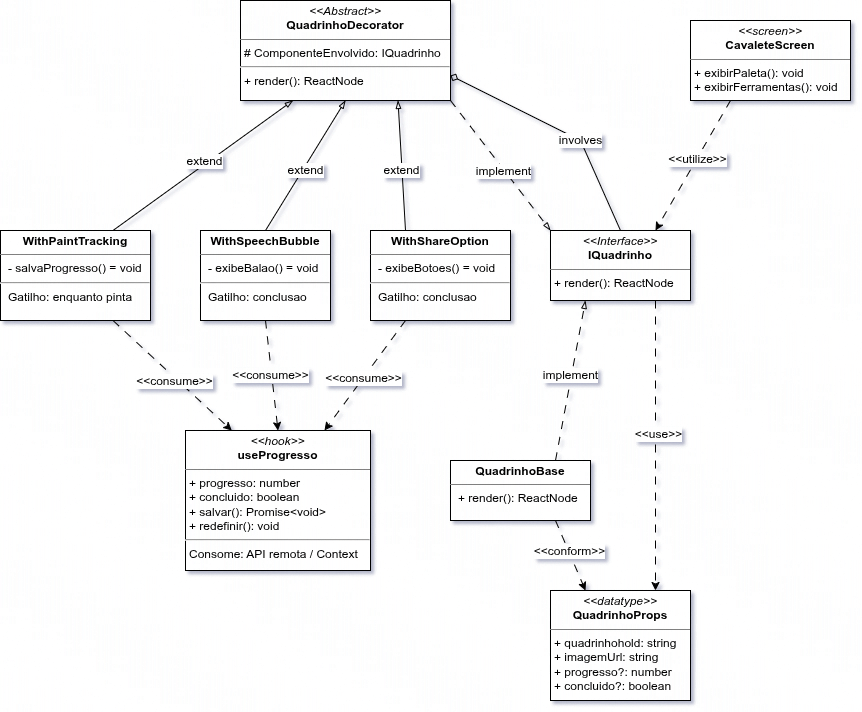

The diagram above was exported from draw.io. Its source (the exported page's mxGraphModel, read from the mxfile embedded in the PNG):
<mxGraphModel dx="2168" dy="809" grid="1" gridSize="10" guides="1" tooltips="1" connect="1" arrows="1" fold="1" page="1" pageScale="1" pageWidth="827" pageHeight="1169" math="0" shadow="0">
  <root>
    <mxCell id="0" />
    <mxCell id="1" parent="0" />
    <mxCell id="GmvAMf-R3PVIi8AcDPUP-16" edge="1" parent="1" source="GmvAMf-R3PVIi8AcDPUP-5" style="rounded=0;orthogonalLoop=1;jettySize=auto;html=1;exitX=1;exitY=1;exitDx=0;exitDy=0;entryX=0;entryY=0;entryDx=0;entryDy=0;endArrow=blockThin;endFill=0;dashed=1;dashPattern=8 8;" target="GmvAMf-R3PVIi8AcDPUP-15">
      <mxGeometry relative="1" as="geometry" />
    </mxCell>
    <mxCell id="GmvAMf-R3PVIi8AcDPUP-17" connectable="0" parent="GmvAMf-R3PVIi8AcDPUP-16" style="edgeLabel;html=1;align=center;verticalAlign=middle;resizable=0;points=[];" value="implement" vertex="1">
      <mxGeometry relative="1" x="0.0707" y="-1" as="geometry">
        <mxPoint as="offset" />
      </mxGeometry>
    </mxCell>
    <mxCell id="GmvAMf-R3PVIi8AcDPUP-5" parent="1" style="verticalAlign=top;align=left;overflow=fill;html=1;whiteSpace=wrap;" value="&lt;p style=&quot;margin:0px;margin-top:4px;text-align:center;&quot;&gt;&lt;i&gt;&amp;lt;&amp;lt;Abstract&amp;gt;&amp;gt;&lt;/i&gt;&lt;br&gt;&lt;b&gt;QuadrinhoDecorator&lt;/b&gt;&lt;/p&gt;&lt;hr size=&quot;1&quot; style=&quot;border-style:solid;&quot;&gt;&lt;p style=&quot;margin:0px;margin-left:4px;&quot;&gt;# ComponenteEnvolvido: IQuadrinho&lt;/p&gt;&lt;hr&gt;&lt;p style=&quot;margin:0px;margin-left:4px;&quot;&gt;+ render(): ReactNode&lt;br&gt;&lt;/p&gt;" vertex="1">
      <mxGeometry height="100" width="210" x="180" y="30" as="geometry" />
    </mxCell>
    <mxCell id="GmvAMf-R3PVIi8AcDPUP-7" edge="1" parent="1" source="GmvAMf-R3PVIi8AcDPUP-6" style="rounded=0;orthogonalLoop=1;jettySize=auto;html=1;exitX=0.75;exitY=0;exitDx=0;exitDy=0;entryX=0.25;entryY=1;entryDx=0;entryDy=0;endArrow=blockThin;endFill=0;" target="GmvAMf-R3PVIi8AcDPUP-5">
      <mxGeometry relative="1" as="geometry">
        <Array as="points" />
      </mxGeometry>
    </mxCell>
    <mxCell id="GmvAMf-R3PVIi8AcDPUP-8" connectable="0" parent="GmvAMf-R3PVIi8AcDPUP-7" style="edgeLabel;html=1;align=center;verticalAlign=middle;resizable=0;points=[];" value="extend" vertex="1">
      <mxGeometry relative="1" x="0.0295" y="3" as="geometry">
        <mxPoint as="offset" />
      </mxGeometry>
    </mxCell>
    <mxCell id="GmvAMf-R3PVIi8AcDPUP-24" edge="1" parent="1" source="GmvAMf-R3PVIi8AcDPUP-6" style="rounded=0;orthogonalLoop=1;jettySize=auto;html=1;exitX=0.75;exitY=1;exitDx=0;exitDy=0;entryX=0.25;entryY=0;entryDx=0;entryDy=0;dashed=1;dashPattern=8 8;endArrow=classic;endFill=1;" target="GmvAMf-R3PVIi8AcDPUP-23">
      <mxGeometry relative="1" as="geometry">
        <Array as="points" />
      </mxGeometry>
    </mxCell>
    <mxCell id="GmvAMf-R3PVIi8AcDPUP-27" connectable="0" parent="GmvAMf-R3PVIi8AcDPUP-24" style="edgeLabel;html=1;align=center;verticalAlign=middle;resizable=0;points=[];" value="&amp;lt;&amp;lt;consume&amp;gt;&amp;gt;" vertex="1">
      <mxGeometry relative="1" x="0.0477" y="-2" as="geometry">
        <mxPoint y="1" as="offset" />
      </mxGeometry>
    </mxCell>
    <mxCell id="GmvAMf-R3PVIi8AcDPUP-6" parent="1" style="verticalAlign=top;align=left;overflow=fill;html=1;whiteSpace=wrap;" value="&lt;p style=&quot;margin: 4px 0px 0px; text-align: center;&quot;&gt;&lt;b style=&quot;&quot;&gt;WithPaintTracking&lt;/b&gt;&lt;/p&gt;&lt;hr size=&quot;1&quot; style=&quot;border-style:solid;&quot;&gt;&lt;p style=&quot;margin:0px;margin-left:8px;&quot;&gt;- salvaProgresso() = void&lt;br&gt;&lt;/p&gt;&lt;hr&gt;&lt;p style=&quot;margin:0px;margin-left:8px;&quot;&gt;Gatilho: enquanto pinta&lt;/p&gt;" vertex="1">
      <mxGeometry height="90" width="150" x="-60" y="260" as="geometry" />
    </mxCell>
    <mxCell id="GmvAMf-R3PVIi8AcDPUP-11" edge="1" parent="1" source="GmvAMf-R3PVIi8AcDPUP-9" style="rounded=0;orthogonalLoop=1;jettySize=auto;html=1;exitX=0.5;exitY=0;exitDx=0;exitDy=0;endArrow=blockThin;endFill=0;">
      <mxGeometry relative="1" as="geometry">
        <Array as="points" />
        <mxPoint x="173" y="260" as="sourcePoint" />
        <mxPoint x="285" y="130" as="targetPoint" />
      </mxGeometry>
    </mxCell>
    <mxCell id="GmvAMf-R3PVIi8AcDPUP-12" connectable="0" parent="GmvAMf-R3PVIi8AcDPUP-11" style="edgeLabel;html=1;align=center;verticalAlign=middle;resizable=0;points=[];" value="extend" vertex="1">
      <mxGeometry relative="1" x="-0.0445" y="-1" as="geometry">
        <mxPoint y="1" as="offset" />
      </mxGeometry>
    </mxCell>
    <mxCell id="GmvAMf-R3PVIi8AcDPUP-25" edge="1" parent="1" source="GmvAMf-R3PVIi8AcDPUP-9" style="rounded=0;orthogonalLoop=1;jettySize=auto;html=1;exitX=0.5;exitY=1;exitDx=0;exitDy=0;entryX=0.5;entryY=0;entryDx=0;entryDy=0;dashed=1;dashPattern=8 8;endArrow=classic;endFill=1;" target="GmvAMf-R3PVIi8AcDPUP-23">
      <mxGeometry relative="1" as="geometry" />
    </mxCell>
    <mxCell id="GmvAMf-R3PVIi8AcDPUP-28" connectable="0" parent="GmvAMf-R3PVIi8AcDPUP-25" style="edgeLabel;html=1;align=center;verticalAlign=middle;resizable=0;points=[];" value="&amp;lt;&amp;lt;consume&amp;gt;&amp;gt;" vertex="1">
      <mxGeometry relative="1" x="-0.0109" y="-2" as="geometry">
        <mxPoint as="offset" />
      </mxGeometry>
    </mxCell>
    <mxCell id="GmvAMf-R3PVIi8AcDPUP-9" parent="1" style="verticalAlign=top;align=left;overflow=fill;html=1;whiteSpace=wrap;" value="&lt;p style=&quot;margin: 4px 0px 0px; text-align: center;&quot;&gt;&lt;b style=&quot;&quot;&gt;WithSpeechBubble&lt;/b&gt;&lt;/p&gt;&lt;hr size=&quot;1&quot; style=&quot;border-style:solid;&quot;&gt;&lt;p style=&quot;margin:0px;margin-left:8px;&quot;&gt;- exibeBalao() = void&lt;br&gt;&lt;/p&gt;&lt;hr&gt;&lt;p style=&quot;margin:0px;margin-left:8px;&quot;&gt;Gatilho: conclusao&lt;/p&gt;" vertex="1">
      <mxGeometry height="90" width="130" x="140" y="260" as="geometry" />
    </mxCell>
    <mxCell id="GmvAMf-R3PVIi8AcDPUP-13" edge="1" parent="1" source="GmvAMf-R3PVIi8AcDPUP-10" style="rounded=0;orthogonalLoop=1;jettySize=auto;html=1;exitX=0.25;exitY=0;exitDx=0;exitDy=0;entryX=0.75;entryY=1;entryDx=0;entryDy=0;endArrow=blockThin;endFill=0;" target="GmvAMf-R3PVIi8AcDPUP-5">
      <mxGeometry relative="1" as="geometry">
        <Array as="points" />
      </mxGeometry>
    </mxCell>
    <mxCell id="GmvAMf-R3PVIi8AcDPUP-14" connectable="0" parent="GmvAMf-R3PVIi8AcDPUP-13" style="edgeLabel;html=1;align=center;verticalAlign=middle;resizable=0;points=[];" value="extend" vertex="1">
      <mxGeometry relative="1" x="-0.062" y="1" as="geometry">
        <mxPoint as="offset" />
      </mxGeometry>
    </mxCell>
    <mxCell id="GmvAMf-R3PVIi8AcDPUP-26" edge="1" parent="1" source="GmvAMf-R3PVIi8AcDPUP-10" style="rounded=0;orthogonalLoop=1;jettySize=auto;html=1;exitX=0.25;exitY=1;exitDx=0;exitDy=0;dashed=1;dashPattern=8 8;endArrow=classic;endFill=1;">
      <mxGeometry relative="1" as="geometry">
        <mxPoint x="264" y="460" as="targetPoint" />
      </mxGeometry>
    </mxCell>
    <mxCell id="GmvAMf-R3PVIi8AcDPUP-29" connectable="0" parent="GmvAMf-R3PVIi8AcDPUP-26" style="edgeLabel;html=1;align=center;verticalAlign=middle;resizable=0;points=[];" value="&amp;lt;&amp;lt;consume&amp;gt;&amp;gt;" vertex="1">
      <mxGeometry relative="1" x="0.0354" y="1" as="geometry">
        <mxPoint x="-1" as="offset" />
      </mxGeometry>
    </mxCell>
    <mxCell id="GmvAMf-R3PVIi8AcDPUP-10" parent="1" style="verticalAlign=top;align=left;overflow=fill;html=1;whiteSpace=wrap;" value="&lt;p style=&quot;margin: 4px 0px 0px; text-align: center;&quot;&gt;&lt;b style=&quot;&quot;&gt;WithShareOption&lt;/b&gt;&lt;/p&gt;&lt;hr size=&quot;1&quot; style=&quot;border-style:solid;&quot;&gt;&lt;p style=&quot;margin:0px;margin-left:8px;&quot;&gt;- exibeBotoes() = void&lt;br&gt;&lt;/p&gt;&lt;hr&gt;&lt;p style=&quot;margin:0px;margin-left:8px;&quot;&gt;Gatilho: conclusao&lt;/p&gt;" vertex="1">
      <mxGeometry height="90" width="140" x="310" y="260" as="geometry" />
    </mxCell>
    <mxCell id="GmvAMf-R3PVIi8AcDPUP-18" edge="1" parent="1" source="GmvAMf-R3PVIi8AcDPUP-15" style="rounded=0;orthogonalLoop=1;jettySize=auto;html=1;exitX=0.5;exitY=0;exitDx=0;exitDy=0;entryX=1;entryY=0.75;entryDx=0;entryDy=0;endArrow=diamond;endFill=0;" target="GmvAMf-R3PVIi8AcDPUP-5">
      <mxGeometry relative="1" as="geometry">
        <Array as="points">
          <mxPoint x="520" y="170" />
        </Array>
      </mxGeometry>
    </mxCell>
    <mxCell id="GmvAMf-R3PVIi8AcDPUP-19" connectable="0" parent="GmvAMf-R3PVIi8AcDPUP-18" style="edgeLabel;html=1;align=center;verticalAlign=middle;resizable=0;points=[];" value="involves" vertex="1">
      <mxGeometry relative="1" x="-0.2257" y="1" as="geometry">
        <mxPoint x="-1" y="-5" as="offset" />
      </mxGeometry>
    </mxCell>
    <mxCell id="GmvAMf-R3PVIi8AcDPUP-39" edge="1" parent="1" source="GmvAMf-R3PVIi8AcDPUP-15" style="edgeStyle=orthogonalEdgeStyle;rounded=0;orthogonalLoop=1;jettySize=auto;html=1;exitX=0.75;exitY=1;exitDx=0;exitDy=0;entryX=0.75;entryY=0;entryDx=0;entryDy=0;dashed=1;dashPattern=8 8;" target="GmvAMf-R3PVIi8AcDPUP-35">
      <mxGeometry relative="1" as="geometry" />
    </mxCell>
    <mxCell id="GmvAMf-R3PVIi8AcDPUP-40" connectable="0" parent="GmvAMf-R3PVIi8AcDPUP-39" style="edgeLabel;html=1;align=center;verticalAlign=middle;resizable=0;points=[];" value="&amp;lt;&amp;lt;use&amp;gt;&amp;gt;" vertex="1">
      <mxGeometry relative="1" x="-0.0855" y="2" as="geometry">
        <mxPoint as="offset" />
      </mxGeometry>
    </mxCell>
    <mxCell id="GmvAMf-R3PVIi8AcDPUP-15" parent="1" style="verticalAlign=top;align=left;overflow=fill;html=1;whiteSpace=wrap;" value="&lt;p style=&quot;margin:0px;margin-top:4px;text-align:center;&quot;&gt;&lt;i&gt;&amp;lt;&amp;lt;Interface&amp;gt;&amp;gt;&lt;/i&gt;&lt;br&gt;&lt;b&gt;IQuadrinho&lt;/b&gt;&lt;/p&gt;&lt;hr size=&quot;1&quot; style=&quot;border-style:solid;&quot;&gt;&lt;p style=&quot;margin:0px;margin-left:4px;&quot;&gt;+ render(): ReactNode&lt;br&gt;&lt;/p&gt;" vertex="1">
      <mxGeometry height="70" width="140" x="490" y="260" as="geometry" />
    </mxCell>
    <mxCell id="GmvAMf-R3PVIi8AcDPUP-21" edge="1" parent="1" source="GmvAMf-R3PVIi8AcDPUP-20" style="rounded=0;orthogonalLoop=1;jettySize=auto;html=1;exitX=0.25;exitY=1;exitDx=0;exitDy=0;entryX=0.75;entryY=0;entryDx=0;entryDy=0;endArrow=classic;endFill=1;dashed=1;dashPattern=8 8;" target="GmvAMf-R3PVIi8AcDPUP-15">
      <mxGeometry relative="1" as="geometry" />
    </mxCell>
    <mxCell id="GmvAMf-R3PVIi8AcDPUP-22" connectable="0" parent="GmvAMf-R3PVIi8AcDPUP-21" style="edgeLabel;html=1;align=center;verticalAlign=middle;resizable=0;points=[];" value="&amp;lt;&amp;lt;utilize&amp;gt;&amp;gt;" vertex="1">
      <mxGeometry relative="1" x="-0.088" as="geometry">
        <mxPoint as="offset" />
      </mxGeometry>
    </mxCell>
    <mxCell id="GmvAMf-R3PVIi8AcDPUP-20" parent="1" style="verticalAlign=top;align=left;overflow=fill;html=1;whiteSpace=wrap;" value="&lt;p style=&quot;margin:0px;margin-top:4px;text-align:center;&quot;&gt;&lt;i&gt;&amp;lt;&amp;lt;screen&amp;gt;&amp;gt;&lt;/i&gt;&lt;br&gt;&lt;b&gt;CavaleteScreen&lt;/b&gt;&lt;/p&gt;&lt;hr size=&quot;1&quot; style=&quot;border-style:solid;&quot;&gt;&lt;p style=&quot;margin:0px;margin-left:4px;&quot;&gt;+ exibirPaleta(): void&lt;/p&gt;&lt;p style=&quot;margin:0px;margin-left:4px;&quot;&gt;+ exibirFerramentas(): void&lt;/p&gt;" vertex="1">
      <mxGeometry height="80" width="160" x="630" y="50" as="geometry" />
    </mxCell>
    <mxCell id="GmvAMf-R3PVIi8AcDPUP-23" parent="1" style="verticalAlign=top;align=left;overflow=fill;html=1;whiteSpace=wrap;" value="&lt;p style=&quot;margin:0px;margin-top:4px;text-align:center;&quot;&gt;&lt;i&gt;&amp;lt;&amp;lt;hook&amp;gt;&amp;gt;&lt;/i&gt;&lt;br&gt;&lt;b&gt;useProgresso&lt;/b&gt;&lt;/p&gt;&lt;hr size=&quot;1&quot; style=&quot;border-style:solid;&quot;&gt;&lt;p style=&quot;margin:0px;margin-left:4px;&quot;&gt;+ progresso: number&lt;/p&gt;&lt;p style=&quot;margin:0px;margin-left:4px;&quot;&gt;+ concluido: boolean&lt;/p&gt;&lt;p style=&quot;margin:0px;margin-left:4px;&quot;&gt;+ salvar(): Promise&amp;lt;void&amp;gt;&lt;/p&gt;&lt;p style=&quot;margin:0px;margin-left:4px;&quot;&gt;+ redefinir(): void&lt;/p&gt;&lt;hr&gt;&lt;p style=&quot;margin:0px;margin-left:4px;&quot;&gt;Consome: API remota / Context&lt;/p&gt;" vertex="1">
      <mxGeometry height="140" width="185" x="125" y="460" as="geometry" />
    </mxCell>
    <mxCell id="GmvAMf-R3PVIi8AcDPUP-33" edge="1" parent="1" source="GmvAMf-R3PVIi8AcDPUP-30" style="rounded=0;orthogonalLoop=1;jettySize=auto;html=1;exitX=0.75;exitY=0;exitDx=0;exitDy=0;entryX=0.25;entryY=1;entryDx=0;entryDy=0;endArrow=blockThin;endFill=0;dashed=1;dashPattern=8 8;" target="GmvAMf-R3PVIi8AcDPUP-15">
      <mxGeometry relative="1" as="geometry">
        <Array as="points" />
      </mxGeometry>
    </mxCell>
    <mxCell id="GmvAMf-R3PVIi8AcDPUP-34" connectable="0" parent="GmvAMf-R3PVIi8AcDPUP-33" style="edgeLabel;html=1;align=center;verticalAlign=middle;resizable=0;points=[];" value="implement" vertex="1">
      <mxGeometry relative="1" x="0.0634" y="2" as="geometry">
        <mxPoint as="offset" />
      </mxGeometry>
    </mxCell>
    <mxCell id="GmvAMf-R3PVIi8AcDPUP-36" edge="1" parent="1" source="GmvAMf-R3PVIi8AcDPUP-30" style="rounded=0;orthogonalLoop=1;jettySize=auto;html=1;exitX=0.75;exitY=1;exitDx=0;exitDy=0;entryX=0.25;entryY=0;entryDx=0;entryDy=0;dashed=1;dashPattern=8 8;endArrow=classic;endFill=1;" target="GmvAMf-R3PVIi8AcDPUP-35">
      <mxGeometry relative="1" as="geometry">
        <Array as="points" />
      </mxGeometry>
    </mxCell>
    <mxCell id="GmvAMf-R3PVIi8AcDPUP-37" connectable="0" parent="GmvAMf-R3PVIi8AcDPUP-36" style="edgeLabel;html=1;align=center;verticalAlign=middle;resizable=0;points=[];" value="&amp;lt;&amp;lt;conform&amp;gt;&amp;gt;" vertex="1">
      <mxGeometry relative="1" x="-0.3421" y="4" as="geometry">
        <mxPoint y="9" as="offset" />
      </mxGeometry>
    </mxCell>
    <mxCell id="GmvAMf-R3PVIi8AcDPUP-30" parent="1" style="verticalAlign=top;align=left;overflow=fill;html=1;whiteSpace=wrap;" value="&lt;p style=&quot;margin: 4px 0px 0px; text-align: center;&quot;&gt;&lt;b style=&quot;&quot;&gt;QuadrinhoBase&lt;/b&gt;&lt;/p&gt;&lt;hr size=&quot;1&quot; style=&quot;border-style:solid;&quot;&gt;&lt;p style=&quot;margin:0px;margin-left:8px;&quot;&gt;+ render(): ReactNode&lt;/p&gt;" vertex="1">
      <mxGeometry height="60" width="140" x="390" y="490" as="geometry" />
    </mxCell>
    <mxCell id="GmvAMf-R3PVIi8AcDPUP-35" parent="1" style="verticalAlign=top;align=left;overflow=fill;html=1;whiteSpace=wrap;" value="&lt;p style=&quot;margin:0px;margin-top:4px;text-align:center;&quot;&gt;&lt;i&gt;&amp;lt;&amp;lt;datatype&amp;gt;&amp;gt;&lt;/i&gt;&lt;br&gt;&lt;b&gt;QuadrinhoProps&lt;/b&gt;&lt;/p&gt;&lt;hr size=&quot;1&quot; style=&quot;border-style:solid;&quot;&gt;&lt;p style=&quot;margin:0px;margin-left:4px;&quot;&gt;+ quadrinhohold: string&lt;/p&gt;&lt;p style=&quot;margin:0px;margin-left:4px;&quot;&gt;+ imagemUrl: string&lt;/p&gt;&lt;p style=&quot;margin:0px;margin-left:4px;&quot;&gt;+ progresso?: number&lt;/p&gt;&lt;p style=&quot;margin:0px;margin-left:4px;&quot;&gt;+ concluido?: boolean&lt;/p&gt;" vertex="1">
      <mxGeometry height="110" width="140" x="490" y="620" as="geometry" />
    </mxCell>
  </root>
</mxGraphModel>